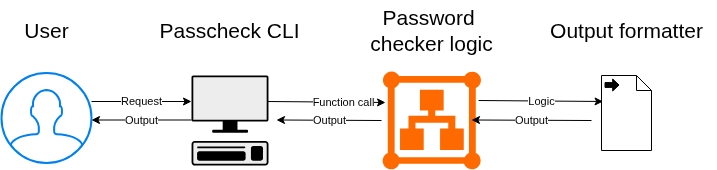

The diagram above was exported from draw.io. Its source (the exported page's mxGraphModel, read from the mxfile embedded in the PNG):
<mxGraphModel dx="1133" dy="541" grid="1" gridSize="10" guides="1" tooltips="1" connect="1" arrows="1" fold="1" page="1" pageScale="1" pageWidth="850" pageHeight="1100" math="0" shadow="0">
  <root>
    <mxCell id="0" />
    <mxCell id="1" parent="0" />
    <mxCell id="Ku-a1TntrWIYbFmeHfPW-1" value="" style="html=1;verticalLabelPosition=bottom;align=center;labelBackgroundColor=#ffffff;verticalAlign=top;strokeWidth=2;strokeColor=#0080F0;shadow=0;dashed=0;shape=mxgraph.ios7.icons.user;" vertex="1" parent="1">
      <mxGeometry x="50" y="202.5" width="90" height="90" as="geometry" />
    </mxCell>
    <mxCell id="Ku-a1TntrWIYbFmeHfPW-2" value="" style="shape=mxgraph.networks2.icon;aspect=fixed;fillColor=#EDEDED;strokeColor=#000000;gradientColor=#5B6163;network2IconShadow=1;network2bgFillColor=none;network2Icon=mxgraph.networks2.terminal;network2IconW=0.8554;network2IconH=1;" vertex="1" parent="1">
      <mxGeometry x="240" y="205" width="76.99" height="90" as="geometry" />
    </mxCell>
    <mxCell id="Ku-a1TntrWIYbFmeHfPW-3" value="" style="points=[];aspect=fixed;html=1;align=center;shadow=0;dashed=0;fillColor=#FF6A00;strokeColor=none;shape=mxgraph.alibaba_cloud.logic_composer;" vertex="1" parent="1">
      <mxGeometry x="430" y="200" width="100.57" height="100" as="geometry" />
    </mxCell>
    <mxCell id="Ku-a1TntrWIYbFmeHfPW-4" value="" style="shape=mxgraph.bpmn.data2;labelPosition=center;verticalLabelPosition=bottom;align=center;verticalAlign=top;size=15;html=1;bpmnTransferType=output;" vertex="1" parent="1">
      <mxGeometry x="650" y="205" width="50" height="75" as="geometry" />
    </mxCell>
    <mxCell id="Ku-a1TntrWIYbFmeHfPW-5" value="" style="endArrow=classic;html=1;rounded=0;entryX=0.04;entryY=0.32;entryDx=0;entryDy=0;entryPerimeter=0;exitX=0.991;exitY=0.289;exitDx=0;exitDy=0;exitPerimeter=0;" edge="1" parent="1" source="Ku-a1TntrWIYbFmeHfPW-2" target="Ku-a1TntrWIYbFmeHfPW-3">
      <mxGeometry relative="1" as="geometry">
        <mxPoint x="318" y="230" as="sourcePoint" />
        <mxPoint x="425" y="230" as="targetPoint" />
      </mxGeometry>
    </mxCell>
    <mxCell id="Ku-a1TntrWIYbFmeHfPW-6" value="Function call" style="edgeLabel;resizable=0;html=1;;align=center;verticalAlign=middle;" connectable="0" vertex="1" parent="Ku-a1TntrWIYbFmeHfPW-5">
      <mxGeometry relative="1" as="geometry">
        <mxPoint x="16" as="offset" />
      </mxGeometry>
    </mxCell>
    <mxCell id="Ku-a1TntrWIYbFmeHfPW-7" value="" style="endArrow=classic;html=1;rounded=0;entryX=0.04;entryY=0.32;entryDx=0;entryDy=0;entryPerimeter=0;exitX=0.965;exitY=0.3;exitDx=0;exitDy=0;exitPerimeter=0;" edge="1" parent="1" source="Ku-a1TntrWIYbFmeHfPW-3">
      <mxGeometry relative="1" as="geometry">
        <mxPoint x="530.5699999999999" y="230" as="sourcePoint" />
        <mxPoint x="651.5699999999999" y="231" as="targetPoint" />
      </mxGeometry>
    </mxCell>
    <mxCell id="Ku-a1TntrWIYbFmeHfPW-8" value="Logic" style="edgeLabel;resizable=0;html=1;;align=center;verticalAlign=middle;" connectable="0" vertex="1" parent="Ku-a1TntrWIYbFmeHfPW-7">
      <mxGeometry relative="1" as="geometry" />
    </mxCell>
    <mxCell id="Ku-a1TntrWIYbFmeHfPW-9" value="" style="endArrow=classic;html=1;rounded=0;entryX=0.04;entryY=0.32;entryDx=0;entryDy=0;entryPerimeter=0;" edge="1" parent="1">
      <mxGeometry relative="1" as="geometry">
        <mxPoint x="140" y="231" as="sourcePoint" />
        <mxPoint x="240" y="231" as="targetPoint" />
      </mxGeometry>
    </mxCell>
    <mxCell id="Ku-a1TntrWIYbFmeHfPW-10" value="Request" style="edgeLabel;resizable=0;html=1;;align=center;verticalAlign=middle;" connectable="0" vertex="1" parent="Ku-a1TntrWIYbFmeHfPW-9">
      <mxGeometry relative="1" as="geometry" />
    </mxCell>
    <mxCell id="Ku-a1TntrWIYbFmeHfPW-11" value="" style="endArrow=classic;html=1;rounded=0;entryX=0.04;entryY=0.32;entryDx=0;entryDy=0;entryPerimeter=0;" edge="1" parent="1">
      <mxGeometry relative="1" as="geometry">
        <mxPoint x="240" y="249.5" as="sourcePoint" />
        <mxPoint x="140" y="249.5" as="targetPoint" />
      </mxGeometry>
    </mxCell>
    <mxCell id="Ku-a1TntrWIYbFmeHfPW-12" value="Output" style="edgeLabel;resizable=0;html=1;;align=center;verticalAlign=middle;" connectable="0" vertex="1" parent="Ku-a1TntrWIYbFmeHfPW-11">
      <mxGeometry relative="1" as="geometry" />
    </mxCell>
    <mxCell id="Ku-a1TntrWIYbFmeHfPW-13" value="" style="endArrow=classic;html=1;rounded=0;entryX=0.04;entryY=0.32;entryDx=0;entryDy=0;entryPerimeter=0;" edge="1" parent="1">
      <mxGeometry relative="1" as="geometry">
        <mxPoint x="430" y="250" as="sourcePoint" />
        <mxPoint x="325" y="249.5" as="targetPoint" />
      </mxGeometry>
    </mxCell>
    <mxCell id="Ku-a1TntrWIYbFmeHfPW-14" value="Output" style="edgeLabel;resizable=0;html=1;;align=center;verticalAlign=middle;" connectable="0" vertex="1" parent="Ku-a1TntrWIYbFmeHfPW-13">
      <mxGeometry relative="1" as="geometry" />
    </mxCell>
    <mxCell id="Ku-a1TntrWIYbFmeHfPW-15" value="" style="endArrow=classic;html=1;rounded=0;entryX=0.04;entryY=0.32;entryDx=0;entryDy=0;entryPerimeter=0;" edge="1" parent="1">
      <mxGeometry relative="1" as="geometry">
        <mxPoint x="640" y="250" as="sourcePoint" />
        <mxPoint x="519.9999999999999" y="249.5" as="targetPoint" />
      </mxGeometry>
    </mxCell>
    <mxCell id="Ku-a1TntrWIYbFmeHfPW-16" value="Output" style="edgeLabel;resizable=0;html=1;;align=center;verticalAlign=middle;" connectable="0" vertex="1" parent="Ku-a1TntrWIYbFmeHfPW-15">
      <mxGeometry relative="1" as="geometry" />
    </mxCell>
    <mxCell id="Ku-a1TntrWIYbFmeHfPW-17" value="&lt;font style=&quot;font-size: 21px;&quot;&gt;User&lt;/font&gt;" style="text;html=1;align=center;verticalAlign=middle;resizable=0;points=[];autosize=1;strokeColor=none;fillColor=none;" vertex="1" parent="1">
      <mxGeometry x="60" y="140" width="70" height="40" as="geometry" />
    </mxCell>
    <mxCell id="Ku-a1TntrWIYbFmeHfPW-18" value="&lt;font style=&quot;font-size: 21px;&quot;&gt;Passcheck CLI&lt;/font&gt;" style="text;html=1;align=center;verticalAlign=middle;resizable=0;points=[];autosize=1;strokeColor=none;fillColor=none;" vertex="1" parent="1">
      <mxGeometry x="198.49" y="140" width="160" height="40" as="geometry" />
    </mxCell>
    <mxCell id="Ku-a1TntrWIYbFmeHfPW-19" value="&lt;font style=&quot;font-size: 21px;&quot;&gt;Password&amp;nbsp;&lt;/font&gt;&lt;div&gt;&lt;font style=&quot;font-size: 21px;&quot;&gt;checker logic&lt;/font&gt;&lt;/div&gt;" style="text;html=1;align=center;verticalAlign=middle;resizable=0;points=[];autosize=1;strokeColor=none;fillColor=none;" vertex="1" parent="1">
      <mxGeometry x="405.29" y="130" width="150" height="60" as="geometry" />
    </mxCell>
    <mxCell id="Ku-a1TntrWIYbFmeHfPW-20" value="&lt;font style=&quot;font-size: 21px;&quot;&gt;Output formatter&lt;/font&gt;" style="text;html=1;align=center;verticalAlign=middle;resizable=0;points=[];autosize=1;strokeColor=none;fillColor=none;" vertex="1" parent="1">
      <mxGeometry x="585" y="140" width="180" height="40" as="geometry" />
    </mxCell>
  </root>
</mxGraphModel>